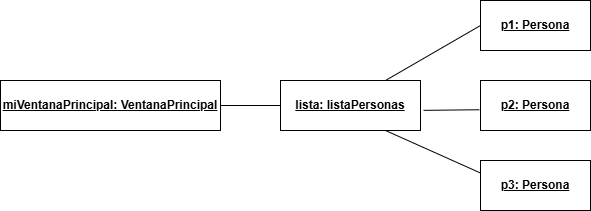

The diagram above was exported from draw.io. Its source (the exported page's mxGraphModel, read from the mxfile embedded in the PNG):
<mxGraphModel dx="872" dy="515" grid="1" gridSize="10" guides="1" tooltips="1" connect="1" arrows="1" fold="1" page="1" pageScale="1" pageWidth="827" pageHeight="1169" math="0" shadow="0">
  <root>
    <mxCell id="0" />
    <mxCell id="1" parent="0" />
    <mxCell id="hLHF5Rg_7u1szuBqJbUt-1" value="&lt;u&gt;&lt;b&gt;miVentanaPrincipal: VentanaPrincipal&lt;/b&gt;&lt;/u&gt;" style="html=1;whiteSpace=wrap;" vertex="1" parent="1">
      <mxGeometry x="50" y="130" width="220" height="50" as="geometry" />
    </mxCell>
    <mxCell id="hLHF5Rg_7u1szuBqJbUt-2" value="&lt;b&gt;&lt;u&gt;lista: listaPersonas&lt;/u&gt;&lt;/b&gt;" style="html=1;whiteSpace=wrap;" vertex="1" parent="1">
      <mxGeometry x="330" y="130" width="140" height="50" as="geometry" />
    </mxCell>
    <mxCell id="hLHF5Rg_7u1szuBqJbUt-3" value="&lt;b&gt;&lt;u&gt;p1: Persona&lt;/u&gt;&lt;/b&gt;" style="html=1;whiteSpace=wrap;" vertex="1" parent="1">
      <mxGeometry x="530" y="50" width="110" height="50" as="geometry" />
    </mxCell>
    <mxCell id="hLHF5Rg_7u1szuBqJbUt-4" value="&lt;b&gt;&lt;u&gt;p2: Persona&lt;/u&gt;&lt;/b&gt;" style="html=1;whiteSpace=wrap;" vertex="1" parent="1">
      <mxGeometry x="530" y="130" width="110" height="50" as="geometry" />
    </mxCell>
    <mxCell id="hLHF5Rg_7u1szuBqJbUt-5" value="&lt;b&gt;&lt;u&gt;p3: Persona&lt;/u&gt;&lt;/b&gt;" style="html=1;whiteSpace=wrap;" vertex="1" parent="1">
      <mxGeometry x="530" y="210" width="110" height="50" as="geometry" />
    </mxCell>
    <mxCell id="hLHF5Rg_7u1szuBqJbUt-6" value="" style="endArrow=none;html=1;rounded=0;exitX=1;exitY=0.5;exitDx=0;exitDy=0;entryX=0;entryY=0.5;entryDx=0;entryDy=0;" edge="1" parent="1" source="hLHF5Rg_7u1szuBqJbUt-1" target="hLHF5Rg_7u1szuBqJbUt-2">
      <mxGeometry width="50" height="50" relative="1" as="geometry">
        <mxPoint x="290" y="240" as="sourcePoint" />
        <mxPoint x="340" y="190" as="targetPoint" />
      </mxGeometry>
    </mxCell>
    <mxCell id="hLHF5Rg_7u1szuBqJbUt-7" value="" style="endArrow=none;html=1;rounded=0;entryX=0.75;entryY=1;entryDx=0;entryDy=0;exitX=0;exitY=0.25;exitDx=0;exitDy=0;" edge="1" parent="1" source="hLHF5Rg_7u1szuBqJbUt-5" target="hLHF5Rg_7u1szuBqJbUt-2">
      <mxGeometry width="50" height="50" relative="1" as="geometry">
        <mxPoint x="440" y="260" as="sourcePoint" />
        <mxPoint x="490" y="210" as="targetPoint" />
      </mxGeometry>
    </mxCell>
    <mxCell id="hLHF5Rg_7u1szuBqJbUt-8" value="" style="endArrow=none;html=1;rounded=0;entryX=-0.011;entryY=0.585;entryDx=0;entryDy=0;entryPerimeter=0;exitX=1.022;exitY=0.597;exitDx=0;exitDy=0;exitPerimeter=0;" edge="1" parent="1" source="hLHF5Rg_7u1szuBqJbUt-2" target="hLHF5Rg_7u1szuBqJbUt-4">
      <mxGeometry width="50" height="50" relative="1" as="geometry">
        <mxPoint x="450" y="240" as="sourcePoint" />
        <mxPoint x="500" y="190" as="targetPoint" />
      </mxGeometry>
    </mxCell>
    <mxCell id="hLHF5Rg_7u1szuBqJbUt-9" value="" style="endArrow=none;html=1;rounded=0;entryX=0;entryY=0.5;entryDx=0;entryDy=0;exitX=0.75;exitY=0;exitDx=0;exitDy=0;" edge="1" parent="1" source="hLHF5Rg_7u1szuBqJbUt-2" target="hLHF5Rg_7u1szuBqJbUt-3">
      <mxGeometry width="50" height="50" relative="1" as="geometry">
        <mxPoint x="460" y="100" as="sourcePoint" />
        <mxPoint x="510" y="50" as="targetPoint" />
      </mxGeometry>
    </mxCell>
  </root>
</mxGraphModel>